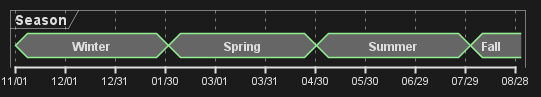

The diagram above was rendered by PlantUML. Its source (embedded in the PNG):
@startuml
concise "Season" as S
'30 days is scaled to 50 pixels
scale 2592000 as 50 pixels

@2000/11/01
S is "Winter"

@2001/02/01
S is "Spring"

@2001/05/01
S is "Summer"

@2001/08/01
S is "Fall"
@enduml